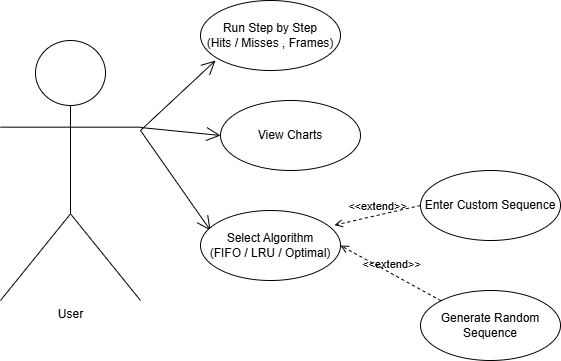

The diagram above was exported from draw.io. Its source (the exported page's mxGraphModel, read from the mxfile embedded in the PNG):
<mxGraphModel dx="1104" dy="503" grid="1" gridSize="10" guides="1" tooltips="1" connect="1" arrows="1" fold="1" page="1" pageScale="1" pageWidth="850" pageHeight="1100" math="0" shadow="0">
  <root>
    <mxCell id="0" />
    <mxCell id="1" parent="0" />
    <mxCell id="KMFF78lKl9gD1XjTe2x7-1" parent="1" style="shape=umlActor;verticalLabelPosition=bottom;verticalAlign=top;html=1;" value="User" vertex="1">
      <mxGeometry height="260" width="140" x="90" y="90" as="geometry" />
    </mxCell>
    <mxCell id="KMFF78lKl9gD1XjTe2x7-9" edge="1" parent="1" style="endArrow=open;endFill=1;endSize=12;html=1;rounded=0;entryX=0;entryY=1;entryDx=0;entryDy=0;" value="">
      <mxGeometry relative="1" width="160" as="geometry">
        <mxPoint x="230" y="180" as="sourcePoint" />
        <mxPoint x="305" y="110" as="targetPoint" />
      </mxGeometry>
    </mxCell>
    <mxCell id="KMFF78lKl9gD1XjTe2x7-10" edge="1" parent="1" style="endArrow=open;endFill=1;endSize=12;html=1;rounded=0;entryX=0;entryY=0.5;entryDx=0;entryDy=0;" value="">
      <mxGeometry relative="1" width="160" as="geometry">
        <mxPoint x="230" y="177" as="sourcePoint" />
        <mxPoint x="310" y="185" as="targetPoint" />
      </mxGeometry>
    </mxCell>
    <mxCell id="KMFF78lKl9gD1XjTe2x7-15" edge="1" parent="1" style="endArrow=open;endFill=1;endSize=12;html=1;rounded=0;entryX=0;entryY=0;entryDx=0;entryDy=0;" value="">
      <mxGeometry relative="1" width="160" as="geometry">
        <mxPoint x="230" y="180" as="sourcePoint" />
        <mxPoint x="300" y="280" as="targetPoint" />
      </mxGeometry>
    </mxCell>
    <mxCell id="mTCygRqYHNRayY2Skf_l-4" parent="1" style="ellipse;whiteSpace=wrap;html=1;" value="View Charts" vertex="1">
      <mxGeometry height="70" width="140" x="310" y="150" as="geometry" />
    </mxCell>
    <mxCell id="mTCygRqYHNRayY2Skf_l-5" parent="1" style="ellipse;whiteSpace=wrap;html=1;" value="Generate Random Sequence" vertex="1">
      <mxGeometry height="70" width="140" x="510" y="340" as="geometry" />
    </mxCell>
    <mxCell id="mTCygRqYHNRayY2Skf_l-6" parent="1" style="ellipse;whiteSpace=wrap;html=1;" value="Enter Custom Sequence" vertex="1">
      <mxGeometry height="70" width="140" x="510" y="220" as="geometry" />
    </mxCell>
    <mxCell id="mTCygRqYHNRayY2Skf_l-7" parent="1" style="ellipse;whiteSpace=wrap;html=1;" value="Run Step by Step&lt;div&gt;(Hits / Misses , Frames)&lt;/div&gt;" vertex="1">
      <mxGeometry height="70" width="140" x="290" y="50" as="geometry" />
    </mxCell>
    <mxCell id="mTCygRqYHNRayY2Skf_l-8" parent="1" style="ellipse;whiteSpace=wrap;html=1;" value="Select Algorithm&lt;div&gt;(FIFO / LRU / Optimal)&lt;/div&gt;" vertex="1">
      <mxGeometry height="70" width="140" x="290" y="260" as="geometry" />
    </mxCell>
    <mxCell id="mTCygRqYHNRayY2Skf_l-9" edge="1" parent="1" source="mTCygRqYHNRayY2Skf_l-5" style="html=1;verticalAlign=bottom;labelBackgroundColor=none;endArrow=open;endFill=0;dashed=1;rounded=0;exitX=0;exitY=0;exitDx=0;exitDy=0;entryX=1;entryY=0.5;entryDx=0;entryDy=0;" target="mTCygRqYHNRayY2Skf_l-8" value="&amp;lt;&amp;lt;extend&amp;gt;&amp;gt;">
      <mxGeometry relative="1" width="160" as="geometry">
        <mxPoint x="350" y="260" as="sourcePoint" />
        <mxPoint x="510" y="260" as="targetPoint" />
      </mxGeometry>
    </mxCell>
    <mxCell id="mTCygRqYHNRayY2Skf_l-10" edge="1" parent="1" source="mTCygRqYHNRayY2Skf_l-6" style="html=1;verticalAlign=bottom;labelBackgroundColor=none;endArrow=open;endFill=0;dashed=1;rounded=0;exitX=0;exitY=0.5;exitDx=0;exitDy=0;entryX=0.957;entryY=0.209;entryDx=0;entryDy=0;entryPerimeter=0;" target="mTCygRqYHNRayY2Skf_l-8" value="&amp;lt;&amp;lt;extend&amp;gt;&amp;gt;">
      <mxGeometry relative="1" width="160" as="geometry">
        <mxPoint x="601" y="385" as="sourcePoint" />
        <mxPoint x="440" y="270" as="targetPoint" />
      </mxGeometry>
    </mxCell>
  </root>
</mxGraphModel>